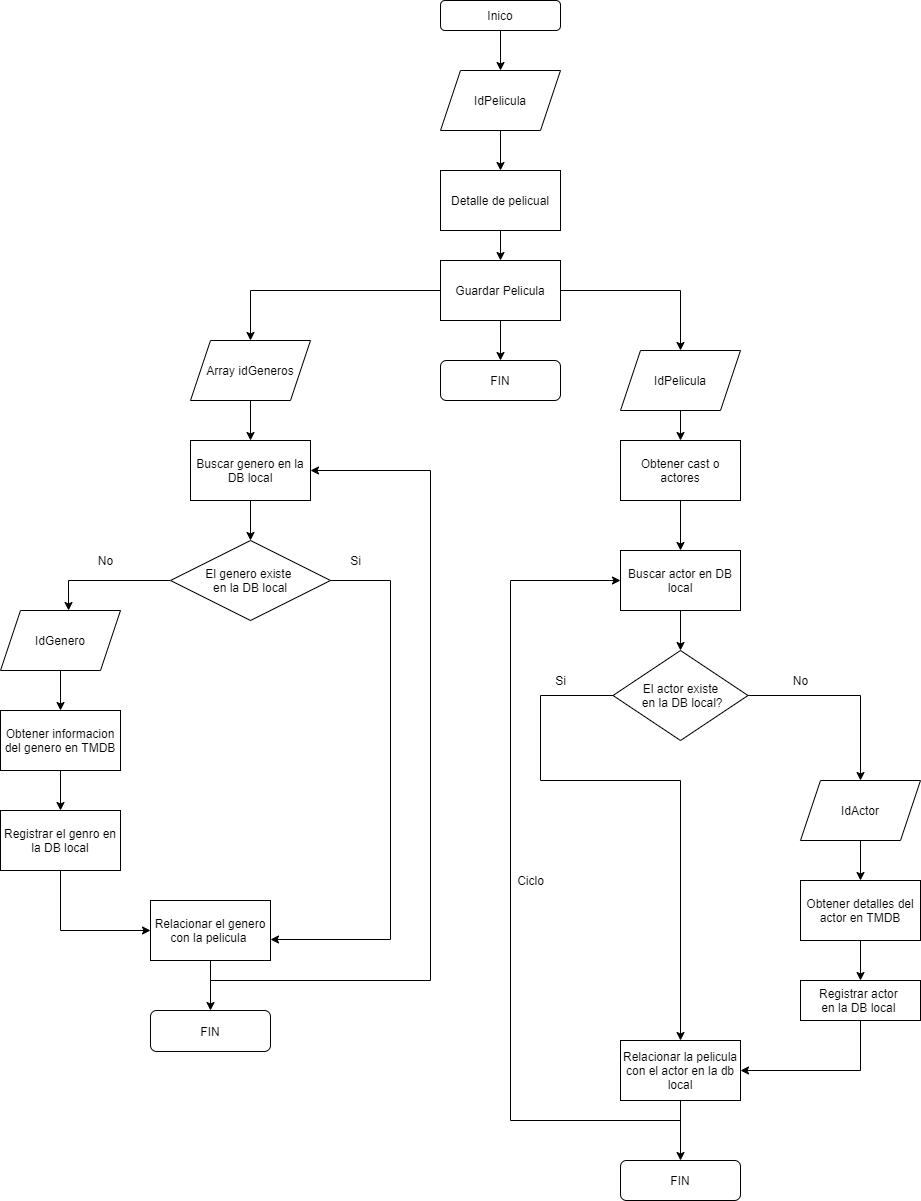

The diagram above was exported from draw.io. Its source (the exported page's mxGraphModel, read from the mxfile embedded in the PNG):
<mxGraphModel dx="1919" dy="534" grid="1" gridSize="10" guides="1" tooltips="1" connect="1" arrows="1" fold="1" page="1" pageScale="1" pageWidth="827" pageHeight="1169" math="0" shadow="0">
  <root>
    <mxCell id="WIyWlLk6GJQsqaUBKTNV-0" />
    <mxCell id="WIyWlLk6GJQsqaUBKTNV-1" parent="WIyWlLk6GJQsqaUBKTNV-0" />
    <mxCell id="FtCBul-CTHeVgmLlh_UX-5" style="edgeStyle=orthogonalEdgeStyle;rounded=0;orthogonalLoop=1;jettySize=auto;html=1;exitX=0.5;exitY=1;exitDx=0;exitDy=0;entryX=0.5;entryY=0;entryDx=0;entryDy=0;" edge="1" parent="WIyWlLk6GJQsqaUBKTNV-1" source="FtCBul-CTHeVgmLlh_UX-0" target="FtCBul-CTHeVgmLlh_UX-4">
      <mxGeometry relative="1" as="geometry" />
    </mxCell>
    <mxCell id="FtCBul-CTHeVgmLlh_UX-0" value="Inico" style="rounded=1;whiteSpace=wrap;html=1;" vertex="1" parent="WIyWlLk6GJQsqaUBKTNV-1">
      <mxGeometry x="380" y="60" width="120" height="30" as="geometry" />
    </mxCell>
    <mxCell id="FtCBul-CTHeVgmLlh_UX-12" style="edgeStyle=orthogonalEdgeStyle;rounded=0;orthogonalLoop=1;jettySize=auto;html=1;exitX=0.5;exitY=1;exitDx=0;exitDy=0;entryX=0.5;entryY=0;entryDx=0;entryDy=0;" edge="1" parent="WIyWlLk6GJQsqaUBKTNV-1" source="FtCBul-CTHeVgmLlh_UX-1" target="FtCBul-CTHeVgmLlh_UX-7">
      <mxGeometry relative="1" as="geometry" />
    </mxCell>
    <mxCell id="FtCBul-CTHeVgmLlh_UX-1" value="Detalle de pelicual" style="rounded=0;whiteSpace=wrap;html=1;" vertex="1" parent="WIyWlLk6GJQsqaUBKTNV-1">
      <mxGeometry x="380" y="230" width="120" height="60" as="geometry" />
    </mxCell>
    <mxCell id="FtCBul-CTHeVgmLlh_UX-6" style="edgeStyle=orthogonalEdgeStyle;rounded=0;orthogonalLoop=1;jettySize=auto;html=1;exitX=0.5;exitY=1;exitDx=0;exitDy=0;" edge="1" parent="WIyWlLk6GJQsqaUBKTNV-1" source="FtCBul-CTHeVgmLlh_UX-4" target="FtCBul-CTHeVgmLlh_UX-1">
      <mxGeometry relative="1" as="geometry" />
    </mxCell>
    <mxCell id="FtCBul-CTHeVgmLlh_UX-4" value="IdPelicula" style="shape=parallelogram;perimeter=parallelogramPerimeter;whiteSpace=wrap;html=1;fixedSize=1;" vertex="1" parent="WIyWlLk6GJQsqaUBKTNV-1">
      <mxGeometry x="380" y="130" width="120" height="60" as="geometry" />
    </mxCell>
    <mxCell id="FtCBul-CTHeVgmLlh_UX-10" style="edgeStyle=orthogonalEdgeStyle;rounded=0;orthogonalLoop=1;jettySize=auto;html=1;exitX=1;exitY=0.5;exitDx=0;exitDy=0;entryX=0.5;entryY=0;entryDx=0;entryDy=0;" edge="1" parent="WIyWlLk6GJQsqaUBKTNV-1" source="FtCBul-CTHeVgmLlh_UX-7" target="FtCBul-CTHeVgmLlh_UX-8">
      <mxGeometry relative="1" as="geometry" />
    </mxCell>
    <mxCell id="FtCBul-CTHeVgmLlh_UX-37" style="edgeStyle=orthogonalEdgeStyle;rounded=0;orthogonalLoop=1;jettySize=auto;html=1;exitX=0;exitY=0.5;exitDx=0;exitDy=0;entryX=0.5;entryY=0;entryDx=0;entryDy=0;" edge="1" parent="WIyWlLk6GJQsqaUBKTNV-1" source="FtCBul-CTHeVgmLlh_UX-7" target="FtCBul-CTHeVgmLlh_UX-36">
      <mxGeometry relative="1" as="geometry" />
    </mxCell>
    <mxCell id="FtCBul-CTHeVgmLlh_UX-59" style="edgeStyle=orthogonalEdgeStyle;rounded=0;orthogonalLoop=1;jettySize=auto;html=1;exitX=0.5;exitY=1;exitDx=0;exitDy=0;" edge="1" parent="WIyWlLk6GJQsqaUBKTNV-1" source="FtCBul-CTHeVgmLlh_UX-7" target="FtCBul-CTHeVgmLlh_UX-58">
      <mxGeometry relative="1" as="geometry" />
    </mxCell>
    <mxCell id="FtCBul-CTHeVgmLlh_UX-7" value="Guardar Pelicula" style="rounded=0;whiteSpace=wrap;html=1;" vertex="1" parent="WIyWlLk6GJQsqaUBKTNV-1">
      <mxGeometry x="380" y="320" width="120" height="60" as="geometry" />
    </mxCell>
    <mxCell id="FtCBul-CTHeVgmLlh_UX-13" style="edgeStyle=orthogonalEdgeStyle;rounded=0;orthogonalLoop=1;jettySize=auto;html=1;exitX=0.5;exitY=1;exitDx=0;exitDy=0;" edge="1" parent="WIyWlLk6GJQsqaUBKTNV-1" source="FtCBul-CTHeVgmLlh_UX-8" target="FtCBul-CTHeVgmLlh_UX-9">
      <mxGeometry relative="1" as="geometry" />
    </mxCell>
    <mxCell id="FtCBul-CTHeVgmLlh_UX-8" value="IdPelicula" style="shape=parallelogram;perimeter=parallelogramPerimeter;whiteSpace=wrap;html=1;fixedSize=1;" vertex="1" parent="WIyWlLk6GJQsqaUBKTNV-1">
      <mxGeometry x="560" y="410" width="120" height="60" as="geometry" />
    </mxCell>
    <mxCell id="FtCBul-CTHeVgmLlh_UX-15" style="edgeStyle=orthogonalEdgeStyle;rounded=0;orthogonalLoop=1;jettySize=auto;html=1;exitX=0.5;exitY=1;exitDx=0;exitDy=0;entryX=0.5;entryY=0;entryDx=0;entryDy=0;" edge="1" parent="WIyWlLk6GJQsqaUBKTNV-1" source="FtCBul-CTHeVgmLlh_UX-9" target="FtCBul-CTHeVgmLlh_UX-14">
      <mxGeometry relative="1" as="geometry" />
    </mxCell>
    <mxCell id="FtCBul-CTHeVgmLlh_UX-9" value="Obtener cast o actores" style="rounded=0;whiteSpace=wrap;html=1;" vertex="1" parent="WIyWlLk6GJQsqaUBKTNV-1">
      <mxGeometry x="560" y="500" width="120" height="60" as="geometry" />
    </mxCell>
    <mxCell id="FtCBul-CTHeVgmLlh_UX-17" style="edgeStyle=orthogonalEdgeStyle;rounded=0;orthogonalLoop=1;jettySize=auto;html=1;exitX=0.5;exitY=1;exitDx=0;exitDy=0;entryX=0.5;entryY=0;entryDx=0;entryDy=0;" edge="1" parent="WIyWlLk6GJQsqaUBKTNV-1" source="FtCBul-CTHeVgmLlh_UX-14" target="FtCBul-CTHeVgmLlh_UX-16">
      <mxGeometry relative="1" as="geometry" />
    </mxCell>
    <mxCell id="FtCBul-CTHeVgmLlh_UX-14" value="Buscar actor en DB local" style="rounded=0;whiteSpace=wrap;html=1;" vertex="1" parent="WIyWlLk6GJQsqaUBKTNV-1">
      <mxGeometry x="560" y="610" width="120" height="60" as="geometry" />
    </mxCell>
    <mxCell id="FtCBul-CTHeVgmLlh_UX-18" style="edgeStyle=orthogonalEdgeStyle;rounded=0;orthogonalLoop=1;jettySize=auto;html=1;exitX=0;exitY=0.5;exitDx=0;exitDy=0;entryX=0.5;entryY=0;entryDx=0;entryDy=0;" edge="1" parent="WIyWlLk6GJQsqaUBKTNV-1" source="FtCBul-CTHeVgmLlh_UX-16" target="FtCBul-CTHeVgmLlh_UX-29">
      <mxGeometry relative="1" as="geometry">
        <mxPoint x="480" y="840" as="targetPoint" />
        <Array as="points">
          <mxPoint x="480" y="755" />
          <mxPoint x="480" y="840" />
          <mxPoint x="620" y="840" />
        </Array>
      </mxGeometry>
    </mxCell>
    <mxCell id="FtCBul-CTHeVgmLlh_UX-20" style="edgeStyle=orthogonalEdgeStyle;rounded=0;orthogonalLoop=1;jettySize=auto;html=1;exitX=1;exitY=0.5;exitDx=0;exitDy=0;" edge="1" parent="WIyWlLk6GJQsqaUBKTNV-1" source="FtCBul-CTHeVgmLlh_UX-16">
      <mxGeometry relative="1" as="geometry">
        <mxPoint x="800" y="840" as="targetPoint" />
      </mxGeometry>
    </mxCell>
    <mxCell id="FtCBul-CTHeVgmLlh_UX-16" value="El actor existe&lt;br&gt;&amp;nbsp;en la DB local?" style="rhombus;whiteSpace=wrap;html=1;" vertex="1" parent="WIyWlLk6GJQsqaUBKTNV-1">
      <mxGeometry x="552.5" y="710" width="135" height="90" as="geometry" />
    </mxCell>
    <mxCell id="FtCBul-CTHeVgmLlh_UX-19" value="Si" style="text;html=1;align=center;verticalAlign=middle;resizable=0;points=[];autosize=1;strokeColor=none;fillColor=none;" vertex="1" parent="WIyWlLk6GJQsqaUBKTNV-1">
      <mxGeometry x="485" y="730" width="30" height="20" as="geometry" />
    </mxCell>
    <mxCell id="FtCBul-CTHeVgmLlh_UX-21" value="No" style="text;html=1;align=center;verticalAlign=middle;resizable=0;points=[];autosize=1;strokeColor=none;fillColor=none;" vertex="1" parent="WIyWlLk6GJQsqaUBKTNV-1">
      <mxGeometry x="725" y="730" width="30" height="20" as="geometry" />
    </mxCell>
    <mxCell id="FtCBul-CTHeVgmLlh_UX-25" style="edgeStyle=orthogonalEdgeStyle;rounded=0;orthogonalLoop=1;jettySize=auto;html=1;exitX=0.5;exitY=1;exitDx=0;exitDy=0;entryX=0.5;entryY=0;entryDx=0;entryDy=0;" edge="1" parent="WIyWlLk6GJQsqaUBKTNV-1" source="FtCBul-CTHeVgmLlh_UX-23" target="FtCBul-CTHeVgmLlh_UX-24">
      <mxGeometry relative="1" as="geometry" />
    </mxCell>
    <mxCell id="FtCBul-CTHeVgmLlh_UX-23" value="IdActor" style="shape=parallelogram;perimeter=parallelogramPerimeter;whiteSpace=wrap;html=1;fixedSize=1;" vertex="1" parent="WIyWlLk6GJQsqaUBKTNV-1">
      <mxGeometry x="740" y="840" width="120" height="60" as="geometry" />
    </mxCell>
    <mxCell id="FtCBul-CTHeVgmLlh_UX-27" style="edgeStyle=orthogonalEdgeStyle;rounded=0;orthogonalLoop=1;jettySize=auto;html=1;exitX=0.5;exitY=1;exitDx=0;exitDy=0;entryX=0.5;entryY=0;entryDx=0;entryDy=0;" edge="1" parent="WIyWlLk6GJQsqaUBKTNV-1" source="FtCBul-CTHeVgmLlh_UX-24" target="FtCBul-CTHeVgmLlh_UX-26">
      <mxGeometry relative="1" as="geometry" />
    </mxCell>
    <mxCell id="FtCBul-CTHeVgmLlh_UX-24" value="Obtener detalles del actor en TMDB" style="rounded=0;whiteSpace=wrap;html=1;" vertex="1" parent="WIyWlLk6GJQsqaUBKTNV-1">
      <mxGeometry x="740" y="940" width="120" height="60" as="geometry" />
    </mxCell>
    <mxCell id="FtCBul-CTHeVgmLlh_UX-30" style="edgeStyle=orthogonalEdgeStyle;rounded=0;orthogonalLoop=1;jettySize=auto;html=1;exitX=0.5;exitY=1;exitDx=0;exitDy=0;entryX=1;entryY=0.5;entryDx=0;entryDy=0;" edge="1" parent="WIyWlLk6GJQsqaUBKTNV-1" source="FtCBul-CTHeVgmLlh_UX-26" target="FtCBul-CTHeVgmLlh_UX-29">
      <mxGeometry relative="1" as="geometry" />
    </mxCell>
    <mxCell id="FtCBul-CTHeVgmLlh_UX-26" value="Registrar actor &lt;br&gt;en la DB local&amp;nbsp;" style="rounded=0;whiteSpace=wrap;html=1;" vertex="1" parent="WIyWlLk6GJQsqaUBKTNV-1">
      <mxGeometry x="740" y="1040" width="120" height="40" as="geometry" />
    </mxCell>
    <mxCell id="FtCBul-CTHeVgmLlh_UX-32" style="edgeStyle=orthogonalEdgeStyle;rounded=0;orthogonalLoop=1;jettySize=auto;html=1;exitX=0.5;exitY=1;exitDx=0;exitDy=0;" edge="1" parent="WIyWlLk6GJQsqaUBKTNV-1" source="FtCBul-CTHeVgmLlh_UX-29" target="FtCBul-CTHeVgmLlh_UX-31">
      <mxGeometry relative="1" as="geometry" />
    </mxCell>
    <mxCell id="FtCBul-CTHeVgmLlh_UX-33" style="edgeStyle=orthogonalEdgeStyle;rounded=0;orthogonalLoop=1;jettySize=auto;html=1;exitX=0.5;exitY=1;exitDx=0;exitDy=0;entryX=0;entryY=0.5;entryDx=0;entryDy=0;" edge="1" parent="WIyWlLk6GJQsqaUBKTNV-1" source="FtCBul-CTHeVgmLlh_UX-29" target="FtCBul-CTHeVgmLlh_UX-14">
      <mxGeometry relative="1" as="geometry">
        <Array as="points">
          <mxPoint x="620" y="1180" />
          <mxPoint x="450" y="1180" />
          <mxPoint x="450" y="640" />
        </Array>
      </mxGeometry>
    </mxCell>
    <mxCell id="FtCBul-CTHeVgmLlh_UX-29" value="Relacionar la pelicula con el actor en la db local" style="rounded=0;whiteSpace=wrap;html=1;" vertex="1" parent="WIyWlLk6GJQsqaUBKTNV-1">
      <mxGeometry x="560" y="1100" width="120" height="60" as="geometry" />
    </mxCell>
    <mxCell id="FtCBul-CTHeVgmLlh_UX-31" value="FIN" style="rounded=1;whiteSpace=wrap;html=1;" vertex="1" parent="WIyWlLk6GJQsqaUBKTNV-1">
      <mxGeometry x="560" y="1220" width="120" height="40" as="geometry" />
    </mxCell>
    <mxCell id="FtCBul-CTHeVgmLlh_UX-34" value="Ciclo" style="text;html=1;align=center;verticalAlign=middle;resizable=0;points=[];autosize=1;strokeColor=none;fillColor=none;" vertex="1" parent="WIyWlLk6GJQsqaUBKTNV-1">
      <mxGeometry x="450" y="930" width="40" height="20" as="geometry" />
    </mxCell>
    <mxCell id="FtCBul-CTHeVgmLlh_UX-39" style="edgeStyle=orthogonalEdgeStyle;rounded=0;orthogonalLoop=1;jettySize=auto;html=1;exitX=0.5;exitY=1;exitDx=0;exitDy=0;entryX=0.5;entryY=0;entryDx=0;entryDy=0;" edge="1" parent="WIyWlLk6GJQsqaUBKTNV-1" source="FtCBul-CTHeVgmLlh_UX-36" target="FtCBul-CTHeVgmLlh_UX-38">
      <mxGeometry relative="1" as="geometry" />
    </mxCell>
    <mxCell id="FtCBul-CTHeVgmLlh_UX-36" value="Array idGeneros" style="shape=parallelogram;perimeter=parallelogramPerimeter;whiteSpace=wrap;html=1;fixedSize=1;" vertex="1" parent="WIyWlLk6GJQsqaUBKTNV-1">
      <mxGeometry x="130" y="400" width="120" height="60" as="geometry" />
    </mxCell>
    <mxCell id="FtCBul-CTHeVgmLlh_UX-41" style="edgeStyle=orthogonalEdgeStyle;rounded=0;orthogonalLoop=1;jettySize=auto;html=1;exitX=0.5;exitY=1;exitDx=0;exitDy=0;entryX=0.5;entryY=0;entryDx=0;entryDy=0;" edge="1" parent="WIyWlLk6GJQsqaUBKTNV-1" source="FtCBul-CTHeVgmLlh_UX-38" target="FtCBul-CTHeVgmLlh_UX-40">
      <mxGeometry relative="1" as="geometry" />
    </mxCell>
    <mxCell id="FtCBul-CTHeVgmLlh_UX-38" value="Buscar genero en la DB local" style="rounded=0;whiteSpace=wrap;html=1;" vertex="1" parent="WIyWlLk6GJQsqaUBKTNV-1">
      <mxGeometry x="130" y="500" width="120" height="60" as="geometry" />
    </mxCell>
    <mxCell id="FtCBul-CTHeVgmLlh_UX-43" style="edgeStyle=orthogonalEdgeStyle;rounded=0;orthogonalLoop=1;jettySize=auto;html=1;exitX=0;exitY=0.5;exitDx=0;exitDy=0;entryX=0.567;entryY=0;entryDx=0;entryDy=0;entryPerimeter=0;" edge="1" parent="WIyWlLk6GJQsqaUBKTNV-1" source="FtCBul-CTHeVgmLlh_UX-40" target="FtCBul-CTHeVgmLlh_UX-42">
      <mxGeometry relative="1" as="geometry" />
    </mxCell>
    <mxCell id="FtCBul-CTHeVgmLlh_UX-53" style="edgeStyle=orthogonalEdgeStyle;rounded=0;orthogonalLoop=1;jettySize=auto;html=1;exitX=1;exitY=0.5;exitDx=0;exitDy=0;entryX=1;entryY=0.65;entryDx=0;entryDy=0;entryPerimeter=0;" edge="1" parent="WIyWlLk6GJQsqaUBKTNV-1" source="FtCBul-CTHeVgmLlh_UX-40" target="FtCBul-CTHeVgmLlh_UX-51">
      <mxGeometry relative="1" as="geometry">
        <Array as="points">
          <mxPoint x="330" y="640" />
          <mxPoint x="330" y="999" />
        </Array>
      </mxGeometry>
    </mxCell>
    <mxCell id="FtCBul-CTHeVgmLlh_UX-40" value="El genero existe &lt;br&gt;en la DB local" style="rhombus;whiteSpace=wrap;html=1;" vertex="1" parent="WIyWlLk6GJQsqaUBKTNV-1">
      <mxGeometry x="110" y="600" width="160" height="80" as="geometry" />
    </mxCell>
    <mxCell id="FtCBul-CTHeVgmLlh_UX-48" style="edgeStyle=orthogonalEdgeStyle;rounded=0;orthogonalLoop=1;jettySize=auto;html=1;exitX=0.5;exitY=1;exitDx=0;exitDy=0;entryX=0.5;entryY=0;entryDx=0;entryDy=0;" edge="1" parent="WIyWlLk6GJQsqaUBKTNV-1" source="FtCBul-CTHeVgmLlh_UX-42" target="FtCBul-CTHeVgmLlh_UX-45">
      <mxGeometry relative="1" as="geometry" />
    </mxCell>
    <mxCell id="FtCBul-CTHeVgmLlh_UX-42" value="IdGenero" style="shape=parallelogram;perimeter=parallelogramPerimeter;whiteSpace=wrap;html=1;fixedSize=1;" vertex="1" parent="WIyWlLk6GJQsqaUBKTNV-1">
      <mxGeometry x="-60" y="670" width="120" height="60" as="geometry" />
    </mxCell>
    <mxCell id="FtCBul-CTHeVgmLlh_UX-44" value="No" style="text;html=1;align=center;verticalAlign=middle;resizable=0;points=[];autosize=1;strokeColor=none;fillColor=none;" vertex="1" parent="WIyWlLk6GJQsqaUBKTNV-1">
      <mxGeometry x="30" y="610" width="30" height="20" as="geometry" />
    </mxCell>
    <mxCell id="FtCBul-CTHeVgmLlh_UX-50" style="edgeStyle=orthogonalEdgeStyle;rounded=0;orthogonalLoop=1;jettySize=auto;html=1;exitX=0.5;exitY=1;exitDx=0;exitDy=0;entryX=0.5;entryY=0;entryDx=0;entryDy=0;" edge="1" parent="WIyWlLk6GJQsqaUBKTNV-1" source="FtCBul-CTHeVgmLlh_UX-45" target="FtCBul-CTHeVgmLlh_UX-49">
      <mxGeometry relative="1" as="geometry" />
    </mxCell>
    <mxCell id="FtCBul-CTHeVgmLlh_UX-45" value="Obtener informacion del genero en TMDB" style="rounded=0;whiteSpace=wrap;html=1;" vertex="1" parent="WIyWlLk6GJQsqaUBKTNV-1">
      <mxGeometry x="-60" y="770" width="120" height="60" as="geometry" />
    </mxCell>
    <mxCell id="FtCBul-CTHeVgmLlh_UX-52" style="edgeStyle=orthogonalEdgeStyle;rounded=0;orthogonalLoop=1;jettySize=auto;html=1;exitX=0.5;exitY=1;exitDx=0;exitDy=0;entryX=0;entryY=0.5;entryDx=0;entryDy=0;" edge="1" parent="WIyWlLk6GJQsqaUBKTNV-1" source="FtCBul-CTHeVgmLlh_UX-49" target="FtCBul-CTHeVgmLlh_UX-51">
      <mxGeometry relative="1" as="geometry" />
    </mxCell>
    <mxCell id="FtCBul-CTHeVgmLlh_UX-49" value="Registrar el genro en la DB local" style="rounded=0;whiteSpace=wrap;html=1;" vertex="1" parent="WIyWlLk6GJQsqaUBKTNV-1">
      <mxGeometry x="-60" y="870" width="120" height="60" as="geometry" />
    </mxCell>
    <mxCell id="FtCBul-CTHeVgmLlh_UX-56" style="edgeStyle=orthogonalEdgeStyle;rounded=0;orthogonalLoop=1;jettySize=auto;html=1;exitX=0.5;exitY=1;exitDx=0;exitDy=0;entryX=0.5;entryY=0;entryDx=0;entryDy=0;" edge="1" parent="WIyWlLk6GJQsqaUBKTNV-1" source="FtCBul-CTHeVgmLlh_UX-51" target="FtCBul-CTHeVgmLlh_UX-55">
      <mxGeometry relative="1" as="geometry">
        <Array as="points">
          <mxPoint x="150" y="1040" />
          <mxPoint x="150" y="1040" />
        </Array>
      </mxGeometry>
    </mxCell>
    <mxCell id="FtCBul-CTHeVgmLlh_UX-57" style="edgeStyle=orthogonalEdgeStyle;rounded=0;orthogonalLoop=1;jettySize=auto;html=1;exitX=0.5;exitY=1;exitDx=0;exitDy=0;entryX=1;entryY=0.5;entryDx=0;entryDy=0;" edge="1" parent="WIyWlLk6GJQsqaUBKTNV-1" source="FtCBul-CTHeVgmLlh_UX-51" target="FtCBul-CTHeVgmLlh_UX-38">
      <mxGeometry relative="1" as="geometry">
        <Array as="points">
          <mxPoint x="150" y="1040" />
          <mxPoint x="370" y="1040" />
          <mxPoint x="370" y="530" />
        </Array>
      </mxGeometry>
    </mxCell>
    <mxCell id="FtCBul-CTHeVgmLlh_UX-51" value="Relacionar el genero con la pelicula&amp;nbsp;" style="rounded=0;whiteSpace=wrap;html=1;" vertex="1" parent="WIyWlLk6GJQsqaUBKTNV-1">
      <mxGeometry x="90" y="960" width="120" height="60" as="geometry" />
    </mxCell>
    <mxCell id="FtCBul-CTHeVgmLlh_UX-54" value="Si" style="text;html=1;align=center;verticalAlign=middle;resizable=0;points=[];autosize=1;strokeColor=none;fillColor=none;" vertex="1" parent="WIyWlLk6GJQsqaUBKTNV-1">
      <mxGeometry x="280" y="610" width="30" height="20" as="geometry" />
    </mxCell>
    <mxCell id="FtCBul-CTHeVgmLlh_UX-55" value="FIN" style="rounded=1;whiteSpace=wrap;html=1;" vertex="1" parent="WIyWlLk6GJQsqaUBKTNV-1">
      <mxGeometry x="90" y="1070" width="120" height="41" as="geometry" />
    </mxCell>
    <mxCell id="FtCBul-CTHeVgmLlh_UX-58" value="FIN" style="rounded=1;whiteSpace=wrap;html=1;" vertex="1" parent="WIyWlLk6GJQsqaUBKTNV-1">
      <mxGeometry x="380" y="420" width="120" height="40" as="geometry" />
    </mxCell>
  </root>
</mxGraphModel>